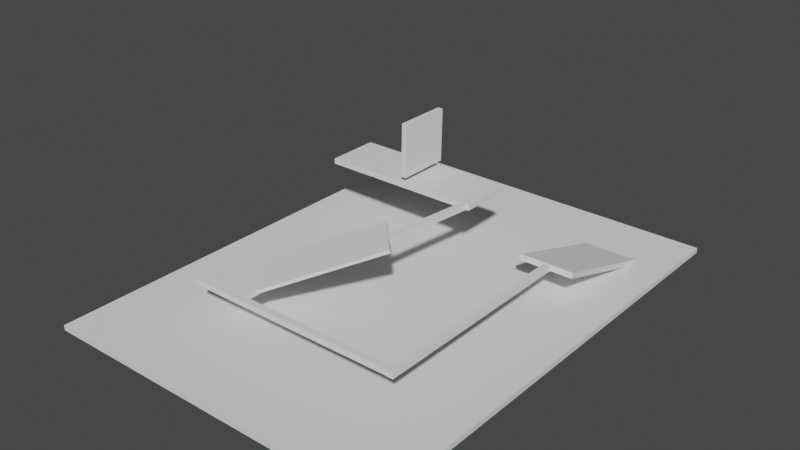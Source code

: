 # Source: level1.blend  (saved by Blender 2.90.8; exported with 4.5.12 LTS)
import bpy
from mathutils import Matrix  # noqa: F401  (used for matrix-valued properties, if any)

bpy.ops.wm.read_factory_settings(use_empty=True)
scene = bpy.context.scene
scene.name = 'Scene'

# ---- world
world_world = bpy.data.worlds.new('World'); scene.world = world_world
world_world.use_nodes = True; world_world.node_tree.nodes.clear()
_N = world_world.node_tree.nodes; _L = world_world.node_tree.links
n0 = _N.new('ShaderNodeOutputWorld'); n0.name = 'World Output'; n0.location = (300, 300)
n1 = _N.new('ShaderNodeBackground'); n1.name = 'Background'; n1.location = (10, 300)
n1.inputs[0].default_value = (0.05088, 0.05088, 0.05088, 1.0)
_L.new(n1.outputs[0], n0.inputs[0])
n0.is_active_output = True
world_world.color = (0.05088, 0.05088, 0.05088)
world_world.use_sun_shadow = False
world_world.sun_shadow_jitter_overblur = 0.0

# ---- meshes
me_cube_001 = bpy.data.meshes.new('Cube.001')
me_cube_001.from_pydata([(-1.0, -1.0, -1.0), (-1.0, -1.0, 1.0), (-1.0, 1.0, -1.0), (-1.0, 1.0, 1.0), (1.0, -1.0, -1.0), (1.0, -1.0, 1.0), (1.0, 1.0, -1.0), (1.0, 1.0, 1.0)], [], [(0, 1, 3, 2), (2, 3, 7, 6), (6, 7, 5, 4), (4, 5, 1, 0), (2, 6, 4, 0), (7, 3, 1, 5)])
_uv = me_cube_001.uv_layers.new(name='UVMap')
_uv.uv.foreach_set('vector', [0.375, 0.0, 0.625, 0.0, 0.625, 0.25, 0.375, 0.25, 0.375, 0.25, 0.625, 0.25, 0.625, 0.5, 0.375, 0.5, 0.375, 0.5, 0.625, 0.5, 0.625, 0.75, 0.375, 0.75, 0.375, 0.75, 0.625, 0.75, 0.625, 1.0, 0.375, 1.0, 0.125, 0.5, 0.375, 0.5, 0.375, 0.75, 0.125, 0.75, 0.625, 0.5, 0.875, 0.5, 0.875, 0.75, 0.625, 0.75])
me_cube_001.use_remesh_fix_poles = True
me_cube_001.use_remesh_preserve_attributes = False
me_cube_001.use_mirror_vertex_groups = False
me_cube_001.update()
me_cube_002 = bpy.data.meshes.new('Cube.002')
me_cube_002.from_pydata([(-1.0, -1.0, -1.0), (-1.0, -1.0, 1.0), (-1.0, 1.0, -1.0), (-1.0, 1.0, 1.0), (1.0, -1.0, -1.0), (1.0, -1.0, 1.0), (1.0, 1.0, -1.0), (1.0, 1.0, 1.0)], [], [(0, 1, 3, 2), (2, 3, 7, 6), (6, 7, 5, 4), (4, 5, 1, 0), (2, 6, 4, 0), (7, 3, 1, 5)])
_uv = me_cube_002.uv_layers.new(name='UVMap')
_uv.uv.foreach_set('vector', [0.375, 0.0, 0.625, 0.0, 0.625, 0.25, 0.375, 0.25, 0.375, 0.25, 0.625, 0.25, 0.625, 0.5, 0.375, 0.5, 0.375, 0.5, 0.625, 0.5, 0.625, 0.75, 0.375, 0.75, 0.375, 0.75, 0.625, 0.75, 0.625, 1.0, 0.375, 1.0, 0.125, 0.5, 0.375, 0.5, 0.375, 0.75, 0.125, 0.75, 0.625, 0.5, 0.875, 0.5, 0.875, 0.75, 0.625, 0.75])
me_cube_002.use_remesh_fix_poles = True
me_cube_002.use_remesh_preserve_attributes = False
me_cube_002.use_mirror_vertex_groups = False
me_cube_002.update()
me_cube_003 = bpy.data.meshes.new('Cube.003')
me_cube_003.from_pydata([(-1.0, -1.0, -1.0), (-1.0, -1.0, 1.0), (-1.0, 1.0, -1.0), (-1.0, 1.0, 1.0), (1.0, -1.0, -1.0), (1.0, -1.0, 1.0), (1.0, 1.0, -1.0), (1.0, 1.0, 1.0)], [], [(0, 1, 3, 2), (2, 3, 7, 6), (6, 7, 5, 4), (4, 5, 1, 0), (2, 6, 4, 0), (7, 3, 1, 5)])
_uv = me_cube_003.uv_layers.new(name='UVMap')
_uv.uv.foreach_set('vector', [0.375, 0.0, 0.625, 0.0, 0.625, 0.25, 0.375, 0.25, 0.375, 0.25, 0.625, 0.25, 0.625, 0.5, 0.375, 0.5, 0.375, 0.5, 0.625, 0.5, 0.625, 0.75, 0.375, 0.75, 0.375, 0.75, 0.625, 0.75, 0.625, 1.0, 0.375, 1.0, 0.125, 0.5, 0.375, 0.5, 0.375, 0.75, 0.125, 0.75, 0.625, 0.5, 0.875, 0.5, 0.875, 0.75, 0.625, 0.75])
me_cube_003.use_remesh_fix_poles = True
me_cube_003.use_remesh_preserve_attributes = False
me_cube_003.use_mirror_vertex_groups = False
me_cube_003.update()
me_cube_004 = bpy.data.meshes.new('Cube.004')
me_cube_004.from_pydata([(-1.0, -1.0, -1.0), (-1.0, -1.0, 1.0), (-1.0, 1.0, -1.0), (-1.0, 1.0, 1.0), (1.0, -1.0, -1.0), (1.0, -1.0, 1.0), (1.0, 1.0, -1.0), (1.0, 1.0, 1.0)], [], [(0, 1, 3, 2), (2, 3, 7, 6), (6, 7, 5, 4), (4, 5, 1, 0), (2, 6, 4, 0), (7, 3, 1, 5)])
_uv = me_cube_004.uv_layers.new(name='UVMap')
_uv.uv.foreach_set('vector', [0.375, 0.0, 0.625, 0.0, 0.625, 0.25, 0.375, 0.25, 0.375, 0.25, 0.625, 0.25, 0.625, 0.5, 0.375, 0.5, 0.375, 0.5, 0.625, 0.5, 0.625, 0.75, 0.375, 0.75, 0.375, 0.75, 0.625, 0.75, 0.625, 1.0, 0.375, 1.0, 0.125, 0.5, 0.375, 0.5, 0.375, 0.75, 0.125, 0.75, 0.625, 0.5, 0.875, 0.5, 0.875, 0.75, 0.625, 0.75])
me_cube_004.use_remesh_fix_poles = True
me_cube_004.use_remesh_preserve_attributes = False
me_cube_004.use_mirror_vertex_groups = False
me_cube_004.update()
me_cube_005 = bpy.data.meshes.new('Cube.005')
me_cube_005.from_pydata([(-1.0, -1.0, -1.0), (-1.0, -1.0, 1.0), (-1.0, 1.0, -1.0), (-1.0, 1.0, 1.0), (1.0, -1.0, -1.0), (1.0, -1.0, 1.0), (1.0, 1.0, -1.0), (1.0, 1.0, 1.0)], [], [(0, 1, 3, 2), (2, 3, 7, 6), (6, 7, 5, 4), (4, 5, 1, 0), (2, 6, 4, 0), (7, 3, 1, 5)])
_uv = me_cube_005.uv_layers.new(name='UVMap')
_uv.uv.foreach_set('vector', [0.375, 0.0, 0.625, 0.0, 0.625, 0.25, 0.375, 0.25, 0.375, 0.25, 0.625, 0.25, 0.625, 0.5, 0.375, 0.5, 0.375, 0.5, 0.625, 0.5, 0.625, 0.75, 0.375, 0.75, 0.375, 0.75, 0.625, 0.75, 0.625, 1.0, 0.375, 1.0, 0.125, 0.5, 0.375, 0.5, 0.375, 0.75, 0.125, 0.75, 0.625, 0.5, 0.875, 0.5, 0.875, 0.75, 0.625, 0.75])
me_cube_005.use_remesh_fix_poles = True
me_cube_005.use_remesh_preserve_attributes = False
me_cube_005.use_mirror_vertex_groups = False
me_cube_005.update()
me_cube_007 = bpy.data.meshes.new('Cube.007')
me_cube_007.from_pydata([(-1.0, -1.0, -1.0), (-1.0, -1.0, 1.0), (-1.0, 1.0, -1.0), (-1.0, 1.0, 1.0), (1.0, -1.0, -1.0), (1.0, -1.0, 1.0), (1.0, 1.0, -1.0), (1.0, 1.0, 1.0)], [], [(0, 1, 3, 2), (2, 3, 7, 6), (6, 7, 5, 4), (4, 5, 1, 0), (2, 6, 4, 0), (7, 3, 1, 5)])
_uv = me_cube_007.uv_layers.new(name='UVMap')
_uv.uv.foreach_set('vector', [0.375, 0.0, 0.625, 0.0, 0.625, 0.25, 0.375, 0.25, 0.375, 0.25, 0.625, 0.25, 0.625, 0.5, 0.375, 0.5, 0.375, 0.5, 0.625, 0.5, 0.625, 0.75, 0.375, 0.75, 0.375, 0.75, 0.625, 0.75, 0.625, 1.0, 0.375, 1.0, 0.125, 0.5, 0.375, 0.5, 0.375, 0.75, 0.125, 0.75, 0.625, 0.5, 0.875, 0.5, 0.875, 0.75, 0.625, 0.75])
me_cube_007.use_remesh_fix_poles = True
me_cube_007.use_remesh_preserve_attributes = False
me_cube_007.use_mirror_vertex_groups = False
me_cube_007.update()
me_cube_008 = bpy.data.meshes.new('Cube.008')
me_cube_008.from_pydata([(-1.0, -1.0, -1.0), (-1.0, -1.0, 1.0), (-1.0, 1.0, -1.0), (-1.0, 1.0, 1.0), (1.0, -1.0, -1.0), (1.0, -1.0, 1.0), (1.0, 1.0, -1.0), (1.0, 1.0, 1.0)], [], [(0, 1, 3, 2), (2, 3, 7, 6), (6, 7, 5, 4), (4, 5, 1, 0), (2, 6, 4, 0), (7, 3, 1, 5)])
_uv = me_cube_008.uv_layers.new(name='UVMap')
_uv.uv.foreach_set('vector', [0.375, 0.0, 0.625, 0.0, 0.625, 0.25, 0.375, 0.25, 0.375, 0.25, 0.625, 0.25, 0.625, 0.5, 0.375, 0.5, 0.375, 0.5, 0.625, 0.5, 0.625, 0.75, 0.375, 0.75, 0.375, 0.75, 0.625, 0.75, 0.625, 1.0, 0.375, 1.0, 0.125, 0.5, 0.375, 0.5, 0.375, 0.75, 0.125, 0.75, 0.625, 0.5, 0.875, 0.5, 0.875, 0.75, 0.625, 0.75])
me_cube_008.use_remesh_fix_poles = True
me_cube_008.use_remesh_preserve_attributes = False
me_cube_008.use_mirror_vertex_groups = False
me_cube_008.update()
me_cube_009 = bpy.data.meshes.new('Cube.009')
me_cube_009.from_pydata([(-1.0, -1.0, -1.0), (-1.0, -1.0, 1.0), (-1.0, 1.0, -1.0), (-1.0, 1.0, 1.0), (1.0, -1.0, -1.0), (1.0, -1.0, 1.0), (1.0, 1.0, -1.0), (1.0, 1.0, 1.0)], [], [(0, 1, 3, 2), (2, 3, 7, 6), (6, 7, 5, 4), (4, 5, 1, 0), (2, 6, 4, 0), (7, 3, 1, 5)])
_uv = me_cube_009.uv_layers.new(name='UVMap')
_uv.uv.foreach_set('vector', [0.375, 0.0, 0.625, 0.0, 0.625, 0.25, 0.375, 0.25, 0.375, 0.25, 0.625, 0.25, 0.625, 0.5, 0.375, 0.5, 0.375, 0.5, 0.625, 0.5, 0.625, 0.75, 0.375, 0.75, 0.375, 0.75, 0.625, 0.75, 0.625, 1.0, 0.375, 1.0, 0.125, 0.5, 0.375, 0.5, 0.375, 0.75, 0.125, 0.75, 0.625, 0.5, 0.875, 0.5, 0.875, 0.75, 0.625, 0.75])
me_cube_009.use_remesh_fix_poles = True
me_cube_009.use_remesh_preserve_attributes = False
me_cube_009.use_mirror_vertex_groups = False
me_cube_009.update()
me_cube_010 = bpy.data.meshes.new('Cube.010')
me_cube_010.from_pydata([(-1.0, -1.0, -1.0), (-1.0, -1.0, 1.0), (-1.0, 1.0, -1.0), (-1.0, 1.0, 1.0), (1.0, -1.0, -1.0), (1.0, -1.0, 1.0), (1.0, 1.0, -1.0), (1.0, 1.0, 1.0)], [], [(0, 1, 3, 2), (2, 3, 7, 6), (6, 7, 5, 4), (4, 5, 1, 0), (2, 6, 4, 0), (7, 3, 1, 5)])
_uv = me_cube_010.uv_layers.new(name='UVMap')
_uv.uv.foreach_set('vector', [0.375, 0.0, 0.625, 0.0, 0.625, 0.25, 0.375, 0.25, 0.375, 0.25, 0.625, 0.25, 0.625, 0.5, 0.375, 0.5, 0.375, 0.5, 0.625, 0.5, 0.625, 0.75, 0.375, 0.75, 0.375, 0.75, 0.625, 0.75, 0.625, 1.0, 0.375, 1.0, 0.125, 0.5, 0.375, 0.5, 0.375, 0.75, 0.125, 0.75, 0.625, 0.5, 0.875, 0.5, 0.875, 0.75, 0.625, 0.75])
me_cube_010.use_remesh_fix_poles = True
me_cube_010.use_remesh_preserve_attributes = False
me_cube_010.use_mirror_vertex_groups = False
me_cube_010.update()
me_cube_006 = bpy.data.meshes.new('Cube.006')
me_cube_006.from_pydata([(-1.0, -1.0, -1.0), (-1.0, -1.0, 1.0), (-1.0, 1.0, -1.0), (-1.0, 1.0, 1.0), (1.0, -1.0, -1.0), (1.0, -1.0, 1.0), (1.0, 1.0, -1.0), (1.0, 1.0, 1.0)], [], [(0, 1, 3, 2), (2, 3, 7, 6), (6, 7, 5, 4), (4, 5, 1, 0), (2, 6, 4, 0), (7, 3, 1, 5)])
_uv = me_cube_006.uv_layers.new(name='UVMap')
_uv.uv.foreach_set('vector', [0.375, 0.0, 0.625, 0.0, 0.625, 0.25, 0.375, 0.25, 0.375, 0.25, 0.625, 0.25, 0.625, 0.5, 0.375, 0.5, 0.375, 0.5, 0.625, 0.5, 0.625, 0.75, 0.375, 0.75, 0.375, 0.75, 0.625, 0.75, 0.625, 1.0, 0.375, 1.0, 0.125, 0.5, 0.375, 0.5, 0.375, 0.75, 0.125, 0.75, 0.625, 0.5, 0.875, 0.5, 0.875, 0.75, 0.625, 0.75])
me_cube_006.use_remesh_fix_poles = True
me_cube_006.use_remesh_preserve_attributes = False
me_cube_006.use_mirror_vertex_groups = False
me_cube_006.update()

# ---- objects
ob_ground = bpy.data.objects.new('ground', me_cube_001)
ob_cube = bpy.data.objects.new('Cube', me_cube_002)
ob_cube_001 = bpy.data.objects.new('Cube.001', me_cube_003)
ob_cube_002 = bpy.data.objects.new('Cube.002', me_cube_004)
ob_cube_003 = bpy.data.objects.new('Cube.003', me_cube_005)
ob_cube_004 = bpy.data.objects.new('Cube.004', me_cube_007)
ob_cube_005 = bpy.data.objects.new('Cube.005', me_cube_008)
ob_cube_006 = bpy.data.objects.new('Cube.006', me_cube_009)
ob_glass = bpy.data.objects.new('glass', me_cube_010)
ob_final = bpy.data.objects.new('final', me_cube_006)

# ---- transforms, parenting, visibility, modifiers, constraints
ob_ground.location = (-0.9245, 1.083, -5.443)
ob_ground.scale = (27.36, 36.85, 0.3903)
ob_ground.lineart.crease_threshold = 0.0
ob_cube.location = (16.91, 20.01, -2.775)
ob_cube.rotation_euler = (-0.3003, -0.0, 0.0)
ob_cube.scale = (4.165, 9.696, 0.4199)
ob_cube.lineart.crease_threshold = 0.0
ob_cube_001.location = (17.05, -5.791, 0.0137)
ob_cube_001.scale = (0.5135, 16.6, 0.41)
ob_cube_001.lineart.crease_threshold = 0.0
ob_cube_002.location = (-0.05122, -21.85, 0.0137)
ob_cube_002.rotation_euler = (0.0, -0.0, -1.569)
ob_cube_002.scale = (0.5135, 16.6, 0.41)
ob_cube_002.lineart.crease_threshold = 0.0
ob_cube_003.location = (-12.45, -17.21, 0.02493)
ob_cube_003.scale = (4.165, 4.165, 0.4169)
ob_cube_003.lineart.crease_threshold = 0.0
ob_cube_004.location = (-4.997, -10.41, 2.73)
ob_cube_004.rotation_euler = (-0.3003, -0.0, 2.333)
ob_cube_004.scale = (4.165, 9.382, 0.2432)
ob_cube_004.lineart.crease_threshold = 0.0
ob_cube_005.location = (2.237, 2.758, 5.137)
ob_cube_005.rotation_euler = (0.002216, -0.001491, -0.1276)
ob_cube_005.scale = (0.5135, 7.477, 0.41)
ob_cube_005.lineart.crease_threshold = 0.0
ob_cube_006.location = (-4.616, 14.17, 5.169)
ob_cube_006.scale = (8.766, 4.165, 0.4169)
ob_cube_006.lineart.crease_threshold = 0.0
ob_glass.location = (-7.631, 14.17, 10.6)
ob_glass.rotation_euler = (-7.552e-06, 1.589, -7.416e-06)
ob_glass.scale = (4.165, 4.165, 0.4169)
ob_glass.lineart.crease_threshold = 0.0
ob_final.location = (-17.52, 14.17, 5.169)
ob_final.scale = (3.848, 4.165, 0.4169)
ob_final.lineart.crease_threshold = 0.0

# ---- collection membership
scene.collection.objects.link(ob_ground)
scene.collection.objects.link(ob_cube)
scene.collection.objects.link(ob_cube_001)
scene.collection.objects.link(ob_cube_002)
scene.collection.objects.link(ob_cube_003)
scene.collection.objects.link(ob_cube_004)
scene.collection.objects.link(ob_cube_005)
scene.collection.objects.link(ob_cube_006)
scene.collection.objects.link(ob_glass)
scene.collection.objects.link(ob_final)

# ---- scene / render settings (as saved in the file)
scene.frame_start = 1; scene.frame_end = 250; scene.frame_set(1)
scene.render.engine = 'BLENDER_EEVEE_NEXT'
scene.cycles.use_denoising = False
scene.cycles.samples = 128
scene.cycles.sampling_pattern = 'TABULATED_SOBOL'
scene.cycles.use_adaptive_sampling = False
scene.cycles.use_light_tree = False
scene.view_settings.view_transform = 'Filmic'
bpy.context.view_layer.update()

# ---- added for rendering (the .blend has no active camera and no usable light): camera, sun
cam_auto = bpy.data.cameras.new('AutoCamera')
cam_auto.lens = 50.0
cam_auto.sensor_width = 36.0
cam_auto.clip_end = 1528.44
ob_auto_camera = bpy.data.objects.new('AutoCamera', cam_auto)
scene.collection.objects.link(ob_auto_camera)
ob_auto_camera.location = (86.1664, -103.427, 74.0393)
ob_auto_camera.rotation_euler = (1.09748, -7.21219e-08, 0.694738)
scene.camera = ob_auto_camera
light_auto_sun = bpy.data.lights.new('AutoSun', 'SUN')
light_auto_sun.energy = 3.0
light_auto_sun.angle = 0.0523599
ob_auto_sun = bpy.data.objects.new('AutoSun', light_auto_sun)
scene.collection.objects.link(ob_auto_sun)
ob_auto_sun.rotation_euler = (0.872665, 0.174533, 0.523599)
bpy.context.view_layer.update()

